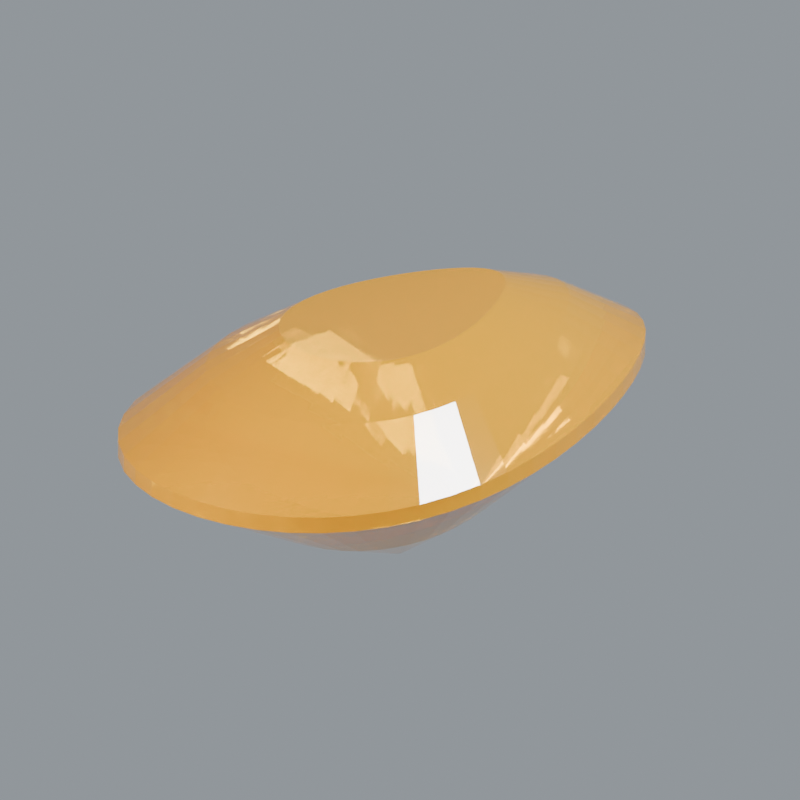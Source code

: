 # Source: stone-citrine.blend  (saved by Blender 5.2.44; exported with 4.5.12 LTS)
import bpy
from mathutils import Matrix  # noqa: F401  (used for matrix-valued properties, if any)

bpy.ops.wm.read_factory_settings(use_empty=True)
scene = bpy.context.scene
scene.name = 'Scene'

# ---- materials (node trees are filled in below, after node groups)
mat_surface_primary = bpy.data.materials.new('Surface primary')
mat_surface_primary.diffuse_color = (0.7835, 0.3968, 0.02122, 1.0)

# ---- material node trees
mat_surface_primary.use_nodes = True; mat_surface_primary.node_tree.nodes.clear()
_N = mat_surface_primary.node_tree.nodes; _L = mat_surface_primary.node_tree.links
n0 = _N.new('ShaderNodeBsdfPrincipled'); n0.name = 'Principled BSDF'; n0.location = (-200, 100)
n0.inputs[0].default_value = (0.7835, 0.3968, 0.02122, 1.0)
n0.inputs[2].default_value = 0.055
n0.inputs[3].default_value = 1.77
n0.inputs[10].default_value = 0.005
n0.inputs[18].default_value = 0.68
n0.inputs[19].default_value = 0.32
n0.inputs[20].default_value = 0.12
n1 = _N.new('ShaderNodeOutputMaterial'); n1.name = 'Material Output'; n1.location = (200, 100)
_L.new(n0.outputs[0], n1.inputs[0])
n1.is_active_output = True

# ---- world
world_studio_world = bpy.data.worlds.new('Studio world'); scene.world = world_studio_world
world_studio_world.use_nodes = True; world_studio_world.node_tree.nodes.clear()
_N = world_studio_world.node_tree.nodes; _L = world_studio_world.node_tree.links
n0 = _N.new('ShaderNodeBackground'); n0.name = 'Background'; n0.location = (-200, 100)
n0.inputs[0].default_value = (0.55, 0.6, 0.65, 1.0)
n0.inputs[1].default_value = 0.5
n1 = _N.new('ShaderNodeOutputWorld'); n1.name = 'World Output'; n1.location = (200, 100)
_L.new(n0.outputs[0], n1.inputs[0])
n1.is_active_output = True

# ---- cameras
cam_camera = bpy.data.cameras.new('Camera')
cam_camera.type = 'ORTHO'
cam_camera.clip_start = 0.01
cam_camera.clip_end = 100.0
cam_camera.lens = 52.0
cam_camera.ortho_scale = 3.25

# ---- lights
light_area = bpy.data.lights.new('Area', 'AREA')
light_area.color = (1.0, 0.94, 0.86)
light_area.energy = 650.0
light_area.shape = 'DISK'
light_area.size = 4.0
light_area.size_y = 1.0
light_area_001 = bpy.data.lights.new('Area.001', 'AREA')
light_area_001.color = (0.82, 0.91, 1.0)
light_area_001.energy = 800.0
light_area_001.shape = 'DISK'
light_area_001.size = 3.0
light_area_001.size_y = 1.0
light_area_002 = bpy.data.lights.new('Area.002', 'AREA')
light_area_002.energy = 180.0
light_area_002.shape = 'DISK'
light_area_002.size = 2.0
light_area_002.size_y = 1.0

# ---- meshes
me_sculpture = bpy.data.meshes.new('Sculpture')
me_sculpture.from_pydata([(0.0273, 0.0, -0.64), (0.02593, 0.005848, -0.64), (0.02418, 0.0116, -0.64), (0.02213, 0.01714, -0.64), (0.01985, 0.0224, -0.64), (0.01743, 0.02727, -0.64), (0.01493, 0.03168, -0.64), (0.01239, 0.03554, -0.64), (0.009861, 0.0388, -0.64), (0.007354, 0.04139, -0.64), (0.004878, 0.04327, -0.64), (0.002431, 0.04442, -0.64), (1.136e-18, 0.0448, -0.64), (-0.002431, 0.04442, -0.64), (-0.004878, 0.04327, -0.64), (-0.007354, 0.04139, -0.64), (-0.009861, 0.0388, -0.64), (-0.01239, 0.03554, -0.64), (-0.01493, 0.03168, -0.64), (-0.01743, 0.02727, -0.64), (-0.01985, 0.0224, -0.64), (-0.02213, 0.01714, -0.64), (-0.02418, 0.0116, -0.64), (-0.02593, 0.005848, -0.64), (-0.0273, 5.486e-18, -0.64), (-0.0282, -0.005848, -0.64), (-0.02856, -0.0116, -0.64), (-0.02832, -0.01714, -0.64), (-0.02743, -0.0224, -0.64), (-0.02588, -0.02727, -0.64), (-0.02368, -0.03168, -0.64), (-0.02085, -0.03554, -0.64), (-0.01744, -0.0388, -0.64), (-0.01354, -0.04139, -0.64), (-0.009253, -0.04327, -0.64), (-0.004696, -0.04442, -0.64), (-6.622e-18, -0.0448, -0.64), (0.004696, -0.04442, -0.64), (0.009253, -0.04327, -0.64), (0.01354, -0.04139, -0.64), (0.01744, -0.0388, -0.64), (0.02085, -0.03554, -0.64), (0.02368, -0.03168, -0.64), (0.02588, -0.02727, -0.64), (0.02743, -0.0224, -0.64), (0.02832, -0.01714, -0.64), (0.02856, -0.0116, -0.64), (0.0282, -0.005848, -0.64), (0.4056, 0.0, -0.37), (0.3853, 0.08688, -0.37), (0.3593, 0.1723, -0.37), (0.3288, 0.2547, -0.37), (0.295, 0.3328, -0.37), (0.259, 0.4052, -0.37), (0.2218, 0.4707, -0.37), (0.1841, 0.5281, -0.37), (0.1465, 0.5764, -0.37), (0.1093, 0.6149, -0.37), (0.07248, 0.6429, -0.37), (0.03612, 0.6599, -0.37), (1.688e-17, 0.6656, -0.37), (-0.03612, 0.6599, -0.37), (-0.07248, 0.6429, -0.37), (-0.1093, 0.6149, -0.37), (-0.1465, 0.5764, -0.37), (-0.1841, 0.5281, -0.37), (-0.2218, 0.4707, -0.37), (-0.259, 0.4052, -0.37), (-0.295, 0.3328, -0.37), (-0.3288, 0.2547, -0.37), (-0.3593, 0.1723, -0.37), (-0.3853, 0.08688, -0.37), (-0.4056, 8.151e-17, -0.37), (-0.419, -0.08688, -0.37), (-0.4243, -0.1723, -0.37), (-0.4207, -0.2547, -0.37), (-0.4076, -0.3328, -0.37), (-0.3846, -0.4052, -0.37), (-0.3518, -0.4707, -0.37), (-0.3097, -0.5281, -0.37), (-0.2591, -0.5764, -0.37), (-0.2012, -0.6149, -0.37), (-0.1375, -0.6429, -0.37), (-0.06976, -0.6599, -0.37), (-9.839e-17, -0.6656, -0.37), (0.06976, -0.6599, -0.37), (0.1375, -0.6429, -0.37), (0.2012, -0.6149, -0.37), (0.2591, -0.5764, -0.37), (0.3097, -0.5281, -0.37), (0.3518, -0.4707, -0.37), (0.3846, -0.4052, -0.37), (0.4076, -0.3328, -0.37), (0.4207, -0.2547, -0.37), (0.4243, -0.1723, -0.37), (0.419, -0.08688, -0.37), (0.78, 0.0, -0.035), (0.741, 0.1671, -0.035), (0.6909, 0.3313, -0.035), (0.6322, 0.4898, -0.035), (0.5672, 0.64, -0.035), (0.4981, 0.7792, -0.035), (0.4265, 0.9051, -0.035), (0.3541, 1.015, -0.035), (0.2817, 1.109, -0.035), (0.2101, 1.183, -0.035), (0.1394, 1.236, -0.035), (0.06946, 1.269, -0.035), (3.245e-17, 1.28, -0.035), (-0.06946, 1.269, -0.035), (-0.1394, 1.236, -0.035), (-0.2101, 1.183, -0.035), (-0.2817, 1.109, -0.035), (-0.3541, 1.015, -0.035), (-0.4265, 0.9051, -0.035), (-0.4981, 0.7792, -0.035), (-0.5672, 0.64, -0.035), (-0.6322, 0.4898, -0.035), (-0.6909, 0.3313, -0.035), (-0.741, 0.1671, -0.035), (-0.78, 1.568e-16, -0.035), (-0.8057, -0.1671, -0.035), (-0.8159, -0.3313, -0.035), (-0.809, -0.4898, -0.035), (-0.7838, -0.64, -0.035), (-0.7396, -0.7792, -0.035), (-0.6765, -0.9051, -0.035), (-0.5956, -1.015, -0.035), (-0.4983, -1.109, -0.035), (-0.3869, -1.183, -0.035), (-0.2644, -1.236, -0.035), (-0.1342, -1.269, -0.035), (-1.892e-16, -1.28, -0.035), (0.1342, -1.269, -0.035), (0.2644, -1.236, -0.035), (0.3869, -1.183, -0.035), (0.4983, -1.109, -0.035), (0.5956, -1.015, -0.035), (0.6765, -0.9051, -0.035), (0.7396, -0.7792, -0.035), (0.7838, -0.64, -0.035), (0.809, -0.4898, -0.035), (0.8159, -0.3313, -0.035), (0.8057, -0.1671, -0.035), (0.78, 0.0, 0.035), (0.741, 0.1671, 0.035), (0.6909, 0.3313, 0.035), (0.6322, 0.4898, 0.035), (0.5672, 0.64, 0.035), (0.4981, 0.7792, 0.035), (0.4265, 0.9051, 0.035), (0.3541, 1.015, 0.035), (0.2817, 1.109, 0.035), (0.2101, 1.183, 0.035), (0.1394, 1.236, 0.035), (0.06946, 1.269, 0.035), (3.245e-17, 1.28, 0.035), (-0.06946, 1.269, 0.035), (-0.1394, 1.236, 0.035), (-0.2101, 1.183, 0.035), (-0.2817, 1.109, 0.035), (-0.3541, 1.015, 0.035), (-0.4265, 0.9051, 0.035), (-0.4981, 0.7792, 0.035), (-0.5672, 0.64, 0.035), (-0.6322, 0.4898, 0.035), (-0.6909, 0.3313, 0.035), (-0.741, 0.1671, 0.035), (-0.78, 1.568e-16, 0.035), (-0.8057, -0.1671, 0.035), (-0.8159, -0.3313, 0.035), (-0.809, -0.4898, 0.035), (-0.7838, -0.64, 0.035), (-0.7396, -0.7792, 0.035), (-0.6765, -0.9051, 0.035), (-0.5956, -1.015, 0.035), (-0.4983, -1.109, 0.035), (-0.3869, -1.183, 0.035), (-0.2644, -1.236, 0.035), (-0.1342, -1.269, 0.035), (-1.892e-16, -1.28, 0.035), (0.1342, -1.269, 0.035), (0.2644, -1.236, 0.035), (0.3869, -1.183, 0.035), (0.4983, -1.109, 0.035), (0.5956, -1.015, 0.035), (0.6765, -0.9051, 0.035), (0.7396, -0.7792, 0.035), (0.7838, -0.64, 0.035), (0.809, -0.4898, 0.035), (0.8159, -0.3313, 0.035), (0.8057, -0.1671, 0.035), (0.5382, 0.0, 0.29), (0.5113, 0.1153, 0.29), (0.4767, 0.2286, 0.29), (0.4362, 0.338, 0.29), (0.3914, 0.4416, 0.29), (0.3437, 0.5377, 0.29), (0.2943, 0.6245, 0.29), (0.2443, 0.7007, 0.29), (0.1944, 0.7649, 0.29), (0.145, 0.816, 0.29), (0.09617, 0.8531, 0.29), (0.04793, 0.8756, 0.29), (2.239e-17, 0.8832, 0.29), (-0.04793, 0.8756, 0.29), (-0.09617, 0.8531, 0.29), (-0.145, 0.816, 0.29), (-0.1944, 0.7649, 0.29), (-0.2443, 0.7007, 0.29), (-0.2943, 0.6245, 0.29), (-0.3437, 0.5377, 0.29), (-0.3914, 0.4416, 0.29), (-0.4362, 0.338, 0.29), (-0.4767, 0.2286, 0.29), (-0.5113, 0.1153, 0.29), (-0.5382, 1.082e-16, 0.29), (-0.5559, -0.1153, 0.29), (-0.563, -0.2286, 0.29), (-0.5582, -0.338, 0.29), (-0.5408, -0.4416, 0.29), (-0.5103, -0.5377, 0.29), (-0.4668, -0.6245, 0.29), (-0.4109, -0.7007, 0.29), (-0.3438, -0.7649, 0.29), (-0.2669, -0.816, 0.29), (-0.1824, -0.8531, 0.29), (-0.09257, -0.8756, 0.29), (-1.306e-16, -0.8832, 0.29), (0.09257, -0.8756, 0.29), (0.1824, -0.8531, 0.29), (0.2669, -0.816, 0.29), (0.3438, -0.7649, 0.29), (0.4109, -0.7007, 0.29), (0.4668, -0.6245, 0.29), (0.5103, -0.5377, 0.29), (0.5408, -0.4416, 0.29), (0.5582, -0.338, 0.29), (0.563, -0.2286, 0.29), (0.5559, -0.1153, 0.29), (0.3354, 0.0, 0.43), (0.3186, 0.07184, 0.43), (0.2971, 0.1425, 0.43), (0.2719, 0.2106, 0.43), (0.2439, 0.2752, 0.43), (0.2142, 0.3351, 0.43), (0.1834, 0.3892, 0.43), (0.1523, 0.4367, 0.43), (0.1212, 0.4767, 0.43), (0.09035, 0.5085, 0.43), (0.05993, 0.5316, 0.43), (0.02987, 0.5457, 0.43), (1.395e-17, 0.5504, 0.43), (-0.02987, 0.5457, 0.43), (-0.05993, 0.5316, 0.43), (-0.09035, 0.5085, 0.43), (-0.1212, 0.4767, 0.43), (-0.1523, 0.4367, 0.43), (-0.1834, 0.3892, 0.43), (-0.2142, 0.3351, 0.43), (-0.2439, 0.2752, 0.43), (-0.2719, 0.2106, 0.43), (-0.2971, 0.1425, 0.43), (-0.3186, 0.07184, 0.43), (-0.3354, 6.74e-17, 0.43), (-0.3464, -0.07184, 0.43), (-0.3508, -0.1425, 0.43), (-0.3479, -0.2106, 0.43), (-0.337, -0.2752, 0.43), (-0.318, -0.3351, 0.43), (-0.2909, -0.3892, 0.43), (-0.2561, -0.4367, 0.43), (-0.2142, -0.4767, 0.43), (-0.1664, -0.5085, 0.43), (-0.1137, -0.5316, 0.43), (-0.05769, -0.5457, 0.43), (-8.136e-17, -0.5504, 0.43), (0.05769, -0.5457, 0.43), (0.1137, -0.5316, 0.43), (0.1664, -0.5085, 0.43), (0.2142, -0.4767, 0.43), (0.2561, -0.4367, 0.43), (0.2909, -0.3892, 0.43), (0.318, -0.3351, 0.43), (0.337, -0.2752, 0.43), (0.3479, -0.2106, 0.43), (0.3508, -0.1425, 0.43), (0.3464, -0.07184, 0.43)], [], [(47, 46, 45, 44, 43, 42, 41, 40, 39, 38, 37, 36, 35, 34, 33, 32, 31, 30, 29, 28, 27, 26, 25, 24, 23, 22, 21, 20, 19, 18, 17, 16, 15, 14, 13, 12, 11, 10, 9, 8, 7, 6, 5, 4, 3, 2, 1, 0), (0, 1, 48), (1, 49, 48), (1, 2, 49), (2, 50, 49), (2, 3, 50), (3, 51, 50), (3, 4, 51), (4, 52, 51), (4, 5, 52), (5, 53, 52), (5, 6, 53), (6, 54, 53), (6, 7, 54), (7, 55, 54), (7, 8, 55), (8, 56, 55), (8, 9, 56), (9, 57, 56), (9, 10, 57), (10, 58, 57), (10, 11, 58), (11, 59, 58), (11, 12, 59), (12, 60, 59), (12, 13, 60), (13, 61, 60), (13, 14, 61), (14, 62, 61), (14, 15, 62), (15, 63, 62), (15, 16, 63), (16, 64, 63), (16, 17, 64), (17, 65, 64), (17, 18, 65), (18, 66, 65), (18, 19, 66), (19, 67, 66), (19, 20, 67), (20, 68, 67), (20, 21, 68), (21, 69, 68), (21, 22, 69), (22, 70, 69), (22, 23, 70), (23, 71, 70), (23, 24, 71), (24, 72, 71), (24, 25, 72), (25, 73, 72), (25, 26, 73), (26, 74, 73), (26, 27, 74), (27, 75, 74), (27, 28, 75), (28, 76, 75), (28, 29, 76), (29, 77, 76), (29, 30, 77), (30, 78, 77), (30, 31, 78), (31, 79, 78), (31, 32, 79), (32, 80, 79), (32, 33, 80), (33, 81, 80), (33, 34, 81), (34, 82, 81), (34, 35, 82), (35, 83, 82), (35, 36, 83), (36, 84, 83), (36, 37, 84), (37, 85, 84), (37, 38, 85), (38, 86, 85), (38, 39, 86), (39, 87, 86), (39, 40, 87), (40, 88, 87), (40, 41, 88), (41, 89, 88), (41, 42, 89), (42, 90, 89), (42, 43, 90), (43, 91, 90), (43, 44, 91), (44, 92, 91), (44, 45, 92), (45, 93, 92), (45, 46, 93), (46, 94, 93), (46, 47, 94), (47, 95, 94), (47, 0, 95), (0, 48, 95), (48, 49, 96), (49, 97, 96), (49, 50, 97), (50, 98, 97), (50, 51, 98), (51, 99, 98), (51, 52, 99), (52, 100, 99), (52, 53, 100), (53, 101, 100), (53, 54, 101), (54, 102, 101), (54, 55, 102), (55, 103, 102), (55, 56, 103), (56, 104, 103), (56, 57, 104), (57, 105, 104), (57, 58, 105), (58, 106, 105), (58, 59, 106), (59, 107, 106), (59, 60, 107), (60, 108, 107), (60, 61, 108), (61, 109, 108), (61, 62, 109), (62, 110, 109), (62, 63, 110), (63, 111, 110), (63, 64, 111), (64, 112, 111), (64, 65, 112), (65, 113, 112), (65, 66, 113), (66, 114, 113), (66, 67, 114), (67, 115, 114), (67, 68, 115), (68, 116, 115), (68, 69, 116), (69, 117, 116), (69, 70, 117), (70, 118, 117), (70, 71, 118), (71, 119, 118), (71, 72, 119), (72, 120, 119), (72, 73, 120), (73, 121, 120), (73, 74, 121), (74, 122, 121), (74, 75, 122), (75, 123, 122), (75, 76, 123), (76, 124, 123), (76, 77, 124), (77, 125, 124), (77, 78, 125), (78, 126, 125), (78, 79, 126), (79, 127, 126), (79, 80, 127), (80, 128, 127), (80, 81, 128), (81, 129, 128), (81, 82, 129), (82, 130, 129), (82, 83, 130), (83, 131, 130), (83, 84, 131), (84, 132, 131), (84, 85, 132), (85, 133, 132), (85, 86, 133), (86, 134, 133), (86, 87, 134), (87, 135, 134), (87, 88, 135), (88, 136, 135), (88, 89, 136), (89, 137, 136), (89, 90, 137), (90, 138, 137), (90, 91, 138), (91, 139, 138), (91, 92, 139), (92, 140, 139), (92, 93, 140), (93, 141, 140), (93, 94, 141), (94, 142, 141), (94, 95, 142), (95, 143, 142), (95, 48, 143), (48, 96, 143), (96, 97, 145, 144), (97, 98, 146, 145), (98, 99, 147, 146), (99, 100, 148, 147), (100, 101, 149, 148), (101, 102, 150, 149), (102, 103, 151, 150), (103, 104, 152, 151), (104, 105, 153, 152), (105, 106, 154, 153), (106, 107, 155, 154), (107, 108, 156, 155), (108, 109, 157, 156), (109, 110, 158, 157), (110, 111, 159, 158), (111, 112, 160, 159), (112, 113, 161, 160), (113, 114, 162, 161), (114, 115, 163, 162), (115, 116, 164, 163), (116, 117, 165, 164), (117, 118, 166, 165), (118, 119, 167, 166), (119, 120, 168, 167), (120, 121, 169, 168), (121, 122, 170, 169), (122, 123, 171, 170), (123, 124, 172, 171), (124, 125, 173, 172), (125, 126, 174, 173), (126, 127, 175, 174), (127, 128, 176, 175), (128, 129, 177, 176), (129, 130, 178, 177), (130, 131, 179, 178), (131, 132, 180, 179), (132, 133, 181, 180), (133, 134, 182, 181), (134, 135, 183, 182), (135, 136, 184, 183), (136, 137, 185, 184), (137, 138, 186, 185), (138, 139, 187, 186), (139, 140, 188, 187), (140, 141, 189, 188), (141, 142, 190, 189), (142, 143, 191, 190), (143, 96, 144, 191), (144, 145, 192), (145, 193, 192), (145, 146, 193), (146, 194, 193), (146, 147, 194), (147, 195, 194), (147, 148, 195), (148, 196, 195), (148, 149, 196), (149, 197, 196), (149, 150, 197), (150, 198, 197), (150, 151, 198), (151, 199, 198), (151, 152, 199), (152, 200, 199), (152, 153, 200), (153, 201, 200), (153, 154, 201), (154, 202, 201), (154, 155, 202), (155, 203, 202), (155, 156, 203), (156, 204, 203), (156, 157, 204), (157, 205, 204), (157, 158, 205), (158, 206, 205), (158, 159, 206), (159, 207, 206), (159, 160, 207), (160, 208, 207), (160, 161, 208), (161, 209, 208), (161, 162, 209), (162, 210, 209), (162, 163, 210), (163, 211, 210), (163, 164, 211), (164, 212, 211), (164, 165, 212), (165, 213, 212), (165, 166, 213), (166, 214, 213), (166, 167, 214), (167, 215, 214), (167, 168, 215), (168, 216, 215), (168, 169, 216), (169, 217, 216), (169, 170, 217), (170, 218, 217), (170, 171, 218), (171, 219, 218), (171, 172, 219), (172, 220, 219), (172, 173, 220), (173, 221, 220), (173, 174, 221), (174, 222, 221), (174, 175, 222), (175, 223, 222), (175, 176, 223), (176, 224, 223), (176, 177, 224), (177, 225, 224), (177, 178, 225), (178, 226, 225), (178, 179, 226), (179, 227, 226), (179, 180, 227), (180, 228, 227), (180, 181, 228), (181, 229, 228), (181, 182, 229), (182, 230, 229), (182, 183, 230), (183, 231, 230), (183, 184, 231), (184, 232, 231), (184, 185, 232), (185, 233, 232), (185, 186, 233), (186, 234, 233), (186, 187, 234), (187, 235, 234), (187, 188, 235), (188, 236, 235), (188, 189, 236), (189, 237, 236), (189, 190, 237), (190, 238, 237), (190, 191, 238), (191, 239, 238), (191, 144, 239), (144, 192, 239), (192, 193, 240), (193, 241, 240), (193, 194, 241), (194, 242, 241), (194, 195, 242), (195, 243, 242), (195, 196, 243), (196, 244, 243), (196, 197, 244), (197, 245, 244), (197, 198, 245), (198, 246, 245), (198, 199, 246), (199, 247, 246), (199, 200, 247), (200, 248, 247), (200, 201, 248), (201, 249, 248), (201, 202, 249), (202, 250, 249), (202, 203, 250), (203, 251, 250), (203, 204, 251), (204, 252, 251), (204, 205, 252), (205, 253, 252), (205, 206, 253), (206, 254, 253), (206, 207, 254), (207, 255, 254), (207, 208, 255), (208, 256, 255), (208, 209, 256), (209, 257, 256), (209, 210, 257), (210, 258, 257), (210, 211, 258), (211, 259, 258), (211, 212, 259), (212, 260, 259), (212, 213, 260), (213, 261, 260), (213, 214, 261), (214, 262, 261), (214, 215, 262), (215, 263, 262), (215, 216, 263), (216, 264, 263), (216, 217, 264), (217, 265, 264), (217, 218, 265), (218, 266, 265), (218, 219, 266), (219, 267, 266), (219, 220, 267), (220, 268, 267), (220, 221, 268), (221, 269, 268), (221, 222, 269), (222, 270, 269), (222, 223, 270), (223, 271, 270), (223, 224, 271), (224, 272, 271), (224, 225, 272), (225, 273, 272), (225, 226, 273), (226, 274, 273), (226, 227, 274), (227, 275, 274), (227, 228, 275), (228, 276, 275), (228, 229, 276), (229, 277, 276), (229, 230, 277), (230, 278, 277), (230, 231, 278), (231, 279, 278), (231, 232, 279), (232, 280, 279), (232, 233, 280), (233, 281, 280), (233, 234, 281), (234, 282, 281), (234, 235, 282), (235, 283, 282), (235, 236, 283), (236, 284, 283), (236, 237, 284), (237, 285, 284), (237, 238, 285), (238, 286, 285), (238, 239, 286), (239, 287, 286), (239, 192, 287), (192, 240, 287), (240, 241, 242, 243, 244, 245, 246, 247, 248, 249, 250, 251, 252, 253, 254, 255, 256, 257, 258, 259, 260, 261, 262, 263, 264, 265, 266, 267, 268, 269, 270, 271, 272, 273, 274, 275, 276, 277, 278, 279, 280, 281, 282, 283, 284, 285, 286, 287)])
me_sculpture.materials.append(mat_surface_primary)
me_sculpture.update()

# ---- objects
ob_sculpture = bpy.data.objects.new('Sculpture', me_sculpture)
ob_presentation_camera = bpy.data.objects.new('Presentation camera', cam_camera)
ob_key_softbox = bpy.data.objects.new('Key softbox', light_area)
ob_edge_softbox = bpy.data.objects.new('Edge softbox', light_area_001)
ob_front_strip = bpy.data.objects.new('Front strip', light_area_002)

# ---- transforms, parenting, visibility, modifiers, constraints
ob_sculpture.location = (0.0, 0.0, 0.0)
ob_sculpture.rotation_euler = (0.0, 0.0, -0.2)
ob_presentation_camera.location = (3.6, -5.2, 3.0)
ob_presentation_camera.rotation_euler = (1.132, -9.023e-08, 0.6055)
ob_key_softbox.location = (-3.0, -4.0, 5.0)
ob_key_softbox.rotation_euler = (0.7854, -7.115e-08, -0.6435)
ob_edge_softbox.location = (4.0, 1.0, 3.0)
ob_edge_softbox.rotation_euler = (0.9418, 5.518e-10, 1.816)
ob_front_strip.location = (0.0, -4.0, 0.5)
ob_front_strip.rotation_euler = (1.446, -0.0, 0.0)

# ---- collection membership
scene.collection.objects.link(ob_sculpture)
scene.collection.objects.link(ob_presentation_camera)
scene.collection.objects.link(ob_key_softbox)
scene.collection.objects.link(ob_edge_softbox)
scene.collection.objects.link(ob_front_strip)

# ---- scene / render settings (as saved in the file)
scene.camera = ob_presentation_camera
scene.frame_start = 1; scene.frame_end = 250; scene.frame_set(1)
scene.render.engine = 'CYCLES'
scene.render.resolution_x = 640
scene.render.resolution_y = 640
scene.render.film_transparent = True
scene.render.bake_bias = 0.0
scene.render.bake_samples = 0
scene.render.compositor_device = 'GPU'
scene.cycles.samples = 28
scene.cycles.max_bounces = 8
scene.cycles.transmission_bounces = 6
scene.eevee.use_volume_custom_range = False
scene.eevee.fast_gi_thickness_near = 0.1
scene.eevee.fast_gi_thickness_far = 0.0
scene.eevee.ray_tracing_options.screen_trace_thickness = 0.1
scene.view_settings.look = 'AgX - Medium High Contrast'
bpy.context.view_layer.update()
